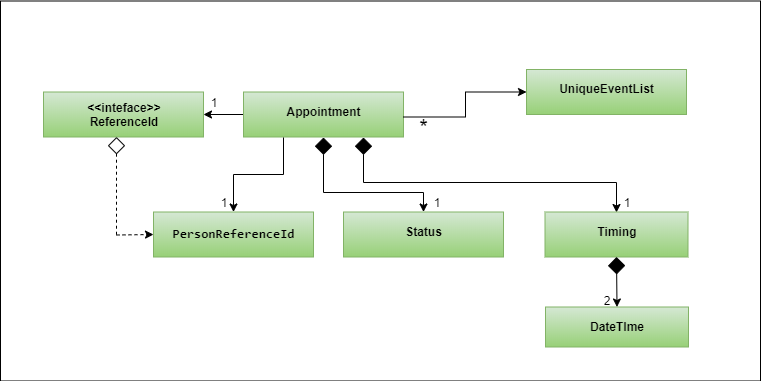

The diagram above was exported from draw.io. Its source (the exported page's mxGraphModel, read from the mxfile embedded in the PNG):
<mxGraphModel dx="1024" dy="542" grid="1" gridSize="10" guides="1" tooltips="1" connect="1" arrows="1" fold="1" page="1" pageScale="1.5" pageWidth="1169" pageHeight="826" background="none" math="0" shadow="0">
  <root>
    <mxCell id="0" style=";html=1;" />
    <mxCell id="1" style=";html=1;" parent="0" />
    <mxCell id="NfrGYbnD5s1sMUky2Shr-1" value="" style="edgeStyle=orthogonalEdgeStyle;rounded=0;orthogonalLoop=1;jettySize=auto;html=1;" parent="1" source="1672d66443f91eb5-5" target="LrF4vGRNIJj0LGRHnGlv-22" edge="1">
      <mxGeometry relative="1" as="geometry" />
    </mxCell>
    <mxCell id="1672d66443f91eb5-5" value="&lt;p&gt;&lt;span&gt;Appointment&lt;/span&gt;&lt;br&gt;&lt;/p&gt;" style="shape=rect;html=1;overflow=fill;whiteSpace=wrap;align=center;fontStyle=1;gradientColor=#97d077;fillColor=#d5e8d4;strokeColor=#82b366;" parent="1" vertex="1">
      <mxGeometry x="683" y="490.5" width="160" height="45" as="geometry" />
    </mxCell>
    <mxCell id="LrF4vGRNIJj0LGRHnGlv-36" value="&lt;p&gt;&lt;span&gt;UniqueEventList&lt;/span&gt;&lt;br&gt;&lt;/p&gt;" style="shape=rect;html=1;overflow=fill;whiteSpace=wrap;align=center;fontStyle=1;gradientColor=#97d077;fillColor=#d5e8d4;strokeColor=#82b366;" parent="1" vertex="1">
      <mxGeometry x="966" y="468" width="160" height="45" as="geometry" />
    </mxCell>
    <mxCell id="1672d66443f91eb5-16" style="rounded=0;html=1;endArrow=none;endFill=0;jettySize=auto;orthogonalLoop=1;entryX=0.25;entryY=1;edgeStyle=orthogonalEdgeStyle;strokeWidth=1;startArrow=classic;startFill=1;startSize=6;endSize=14;" parent="1" source="1672d66443f91eb5-7" target="1672d66443f91eb5-5" edge="1">
      <mxGeometry relative="1" as="geometry" />
    </mxCell>
    <mxCell id="1672d66443f91eb5-7" value="&lt;pre style=&quot;font-family: &amp;#34;consolas&amp;#34; ; font-size: 9.8pt&quot;&gt;PersonReferenceId&lt;/pre&gt;" style="shape=rect;html=1;overflow=fill;whiteSpace=wrap;align=center;fontStyle=1;gradientColor=#97d077;fillColor=#d5e8d4;strokeColor=#82b366;" parent="1" vertex="1">
      <mxGeometry x="593" y="610.5" width="160" height="45" as="geometry" />
    </mxCell>
    <mxCell id="1672d66443f91eb5-17" style="edgeStyle=orthogonalEdgeStyle;rounded=0;html=1;endArrow=diamond;endFill=1;jettySize=auto;orthogonalLoop=1;entryX=0.5;entryY=1;endSize=15;startArrow=classic;startFill=1;" parent="1" source="1672d66443f91eb5-8" target="1672d66443f91eb5-5" edge="1">
      <mxGeometry relative="1" as="geometry">
        <Array as="points">
          <mxPoint x="863" y="590.5" />
          <mxPoint x="763" y="590.5" />
        </Array>
      </mxGeometry>
    </mxCell>
    <mxCell id="1672d66443f91eb5-8" value="&lt;p&gt;Status&lt;br&gt;&lt;/p&gt;" style="shape=rect;html=1;overflow=fill;whiteSpace=wrap;align=center;fontStyle=1;gradientColor=#97d077;fillColor=#d5e8d4;strokeColor=#82b366;" parent="1" vertex="1">
      <mxGeometry x="783" y="610.5" width="160" height="45" as="geometry" />
    </mxCell>
    <mxCell id="1672d66443f91eb5-18" style="edgeStyle=orthogonalEdgeStyle;rounded=0;html=1;endArrow=diamond;endFill=1;jettySize=auto;orthogonalLoop=1;entryX=0.75;entryY=1;endSize=15;exitX=0.25;exitY=1;exitDx=0;exitDy=0;startArrow=classic;startFill=1;" parent="1" source="LrF4vGRNIJj0LGRHnGlv-11" target="1672d66443f91eb5-5" edge="1">
      <mxGeometry relative="1" as="geometry">
        <Array as="points">
          <mxPoint x="1056" y="610.5" />
          <mxPoint x="1056" y="580.5" />
          <mxPoint x="803" y="580.5" />
        </Array>
      </mxGeometry>
    </mxCell>
    <mxCell id="1672d66443f91eb5-9" value="&lt;p&gt;Timing&lt;/p&gt;" style="shape=rect;html=1;overflow=fill;whiteSpace=wrap;align=center;fontStyle=1;fillColor=#d5e8d4;gradientColor=#97d077;strokeColor=#82b366;" parent="1" vertex="1">
      <mxGeometry x="984.5" y="610.5" width="143" height="45" as="geometry" />
    </mxCell>
    <mxCell id="LrF4vGRNIJj0LGRHnGlv-31" value="&lt;p&gt;DateTIme&lt;/p&gt;" style="shape=rect;html=1;overflow=fill;whiteSpace=wrap;align=center;fontStyle=1;fillColor=#d5e8d4;gradientColor=#97d077;strokeColor=#82b366;" parent="1" vertex="1">
      <mxGeometry x="985" y="705.5" width="143" height="40" as="geometry" />
    </mxCell>
    <mxCell id="LrF4vGRNIJj0LGRHnGlv-1" value="1" style="text;html=1;align=center;verticalAlign=middle;whiteSpace=wrap;rounded=0;" parent="1" vertex="1">
      <mxGeometry x="643" y="590.5" width="40" height="20" as="geometry" />
    </mxCell>
    <mxCell id="LrF4vGRNIJj0LGRHnGlv-5" value="1" style="text;html=1;align=center;verticalAlign=middle;whiteSpace=wrap;rounded=0;" parent="1" vertex="1">
      <mxGeometry x="856" y="590.5" width="40" height="20" as="geometry" />
    </mxCell>
    <mxCell id="LrF4vGRNIJj0LGRHnGlv-11" value="1" style="text;html=1;align=center;verticalAlign=middle;whiteSpace=wrap;rounded=0;" parent="1" vertex="1">
      <mxGeometry x="1046" y="590.5" width="40" height="20" as="geometry" />
    </mxCell>
    <mxCell id="LrF4vGRNIJj0LGRHnGlv-22" value="&lt;b&gt;&amp;lt;&amp;lt;inteface&amp;gt;&amp;gt;&lt;br&gt;ReferenceId&lt;/b&gt;" style="rounded=0;whiteSpace=wrap;html=1;gradientColor=#97d077;fillColor=#d5e8d4;strokeColor=#82b366;" parent="1" vertex="1">
      <mxGeometry x="483" y="490.5" width="160" height="45" as="geometry" />
    </mxCell>
    <mxCell id="LrF4vGRNIJj0LGRHnGlv-35" value="" style="endArrow=classic;html=1;strokeWidth=1;startArrow=diamond;startFill=1;endSize=6;targetPerimeterSpacing=6;sourcePerimeterSpacing=7;startSize=15;exitX=0.5;exitY=1;exitDx=0;exitDy=0;entryX=0.5;entryY=0;entryDx=0;entryDy=0;endFill=1;" parent="1" source="1672d66443f91eb5-9" target="LrF4vGRNIJj0LGRHnGlv-31" edge="1">
      <mxGeometry width="50" height="50" relative="1" as="geometry">
        <mxPoint x="1064.937" y="654.51" as="sourcePoint" />
        <mxPoint x="1069.5" y="705.5" as="targetPoint" />
      </mxGeometry>
    </mxCell>
    <mxCell id="LrF4vGRNIJj0LGRHnGlv-39" value="" style="endArrow=classic;html=1;strokeWidth=1;edgeStyle=elbowEdgeStyle;rounded=0;startArrow=none;startFill=0;endFill=1;" parent="1" target="LrF4vGRNIJj0LGRHnGlv-36" edge="1">
      <mxGeometry width="50" height="50" relative="1" as="geometry">
        <mxPoint x="843" y="515.5" as="sourcePoint" />
        <mxPoint x="893" y="465.5" as="targetPoint" />
      </mxGeometry>
    </mxCell>
    <mxCell id="LrF4vGRNIJj0LGRHnGlv-42" value="" style="endArrow=none;html=1;strokeWidth=1;rounded=0;startArrow=diamond;startFill=0;startSize=15;dashed=1;elbow=vertical;edgeStyle=orthogonalEdgeStyle;" parent="1" edge="1">
      <mxGeometry width="50" height="50" relative="1" as="geometry">
        <mxPoint x="556" y="535.5" as="sourcePoint" />
        <mxPoint x="556" y="635.5" as="targetPoint" />
      </mxGeometry>
    </mxCell>
    <mxCell id="LrF4vGRNIJj0LGRHnGlv-49" value="" style="endArrow=classic;dashed=1;html=1;strokeWidth=1;entryX=0;entryY=0.5;entryDx=0;entryDy=0;endFill=1;" parent="1" target="1672d66443f91eb5-7" edge="1">
      <mxGeometry width="50" height="50" relative="1" as="geometry">
        <mxPoint x="556" y="633.5" as="sourcePoint" />
        <mxPoint x="588" y="623" as="targetPoint" />
      </mxGeometry>
    </mxCell>
    <mxCell id="LrF4vGRNIJj0LGRHnGlv-50" value="*" style="text;html=1;strokeColor=none;fillColor=none;align=center;verticalAlign=middle;whiteSpace=wrap;rounded=0;strokeWidth=1;fontSize=22;" parent="1" vertex="1">
      <mxGeometry x="843" y="515.5" width="40" height="20" as="geometry" />
    </mxCell>
    <mxCell id="LrF4vGRNIJj0LGRHnGlv-53" value="" style="rounded=0;whiteSpace=wrap;html=1;strokeWidth=1;fontSize=22;fillColor=none;" parent="1" vertex="1">
      <mxGeometry x="440" y="399.5" width="760" height="380" as="geometry" />
    </mxCell>
    <mxCell id="LrF4vGRNIJj0LGRHnGlv-54" value="&lt;font style=&quot;font-size: 12px&quot;&gt;2&lt;/font&gt;" style="text;html=1;strokeColor=none;fillColor=none;align=center;verticalAlign=middle;whiteSpace=wrap;rounded=0;fontSize=22;" parent="1" vertex="1">
      <mxGeometry x="1026" y="685.5" width="40" height="20" as="geometry" />
    </mxCell>
    <mxCell id="NfrGYbnD5s1sMUky2Shr-2" value="1" style="text;html=1;align=center;verticalAlign=middle;whiteSpace=wrap;rounded=0;" parent="1" vertex="1">
      <mxGeometry x="633" y="490.5" width="40" height="20" as="geometry" />
    </mxCell>
  </root>
</mxGraphModel>